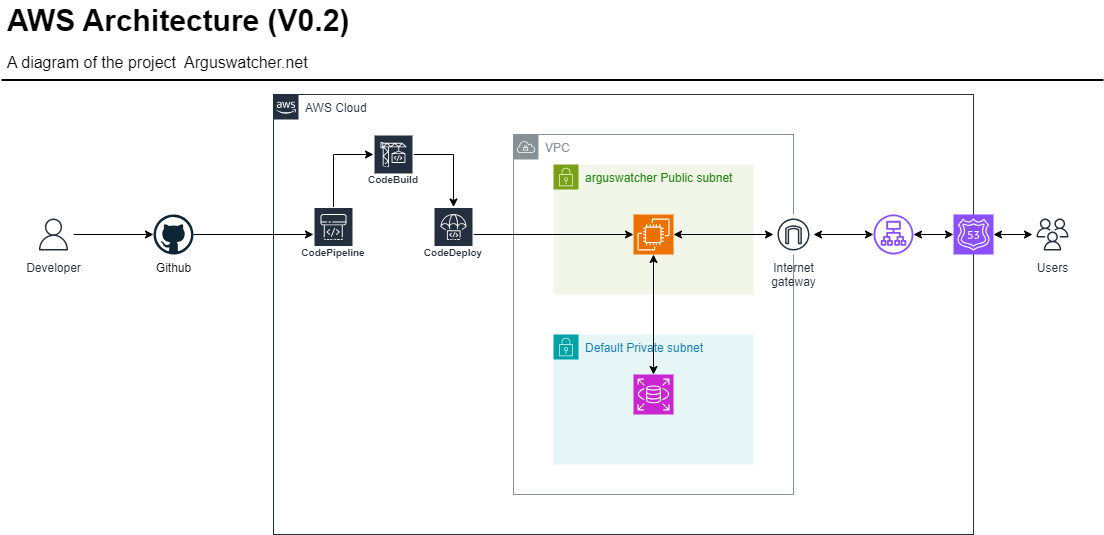

The diagram above was exported from draw.io. Its source (the exported page's mxGraphModel, read from the mxfile embedded in the PNG):
<mxGraphModel dx="1034" dy="446" grid="1" gridSize="10" guides="1" tooltips="1" connect="1" arrows="1" fold="1" page="1" pageScale="1" pageWidth="827" pageHeight="1169" background="#ffffff" math="0" shadow="0">
  <root>
    <mxCell id="0" />
    <mxCell id="1" parent="0" />
    <mxCell id="UEzPUAAOIrF-is8g5C7q-2" value="AWS Cloud" style="points=[[0,0],[0.25,0],[0.5,0],[0.75,0],[1,0],[1,0.25],[1,0.5],[1,0.75],[1,1],[0.75,1],[0.5,1],[0.25,1],[0,1],[0,0.75],[0,0.5],[0,0.25]];outlineConnect=0;gradientColor=none;html=1;whiteSpace=wrap;fontSize=12;fontStyle=0;shape=mxgraph.aws4.group;grIcon=mxgraph.aws4.group_aws_cloud_alt;strokeColor=#232F3E;fillColor=none;verticalAlign=top;align=left;spacingLeft=30;fontColor=#232F3E;dashed=0;container=1;pointerEvents=0;collapsible=0;recursiveResize=0;movable=1;resizable=1;rotatable=1;deletable=1;editable=1;locked=0;connectable=1;" parent="1" vertex="1">
      <mxGeometry x="280" y="160" width="700" height="440" as="geometry" />
    </mxCell>
    <mxCell id="VfDnK0ljhal31bdw6T10-19" style="edgeStyle=orthogonalEdgeStyle;rounded=0;orthogonalLoop=1;jettySize=auto;html=1;startArrow=classic;startFill=1;" parent="UEzPUAAOIrF-is8g5C7q-2" source="VfDnK0ljhal31bdw6T10-13" target="VfDnK0ljhal31bdw6T10-14" edge="1">
      <mxGeometry relative="1" as="geometry" />
    </mxCell>
    <mxCell id="VfDnK0ljhal31bdw6T10-8" value="VPC" style="sketch=0;outlineConnect=0;gradientColor=none;html=1;whiteSpace=wrap;fontSize=12;fontStyle=0;shape=mxgraph.aws4.group;grIcon=mxgraph.aws4.group_vpc;strokeColor=#879196;fillColor=none;verticalAlign=top;align=left;spacingLeft=30;fontColor=#879196;dashed=0;" parent="UEzPUAAOIrF-is8g5C7q-2" vertex="1">
      <mxGeometry x="240" y="40" width="280" height="360" as="geometry" />
    </mxCell>
    <mxCell id="VfDnK0ljhal31bdw6T10-9" value="arguswatcher Public subnet" style="points=[[0,0],[0.25,0],[0.5,0],[0.75,0],[1,0],[1,0.25],[1,0.5],[1,0.75],[1,1],[0.75,1],[0.5,1],[0.25,1],[0,1],[0,0.75],[0,0.5],[0,0.25]];outlineConnect=0;gradientColor=none;html=1;whiteSpace=wrap;fontSize=12;fontStyle=0;container=1;pointerEvents=0;collapsible=0;recursiveResize=0;shape=mxgraph.aws4.group;grIcon=mxgraph.aws4.group_security_group;grStroke=0;strokeColor=#7AA116;fillColor=#F2F6E8;verticalAlign=top;align=left;spacingLeft=30;fontColor=#248814;dashed=0;" parent="UEzPUAAOIrF-is8g5C7q-2" vertex="1">
      <mxGeometry x="280" y="70" width="200" height="130" as="geometry" />
    </mxCell>
    <mxCell id="VfDnK0ljhal31bdw6T10-6" value="" style="sketch=0;points=[[0,0,0],[0.25,0,0],[0.5,0,0],[0.75,0,0],[1,0,0],[0,1,0],[0.25,1,0],[0.5,1,0],[0.75,1,0],[1,1,0],[0,0.25,0],[0,0.5,0],[0,0.75,0],[1,0.25,0],[1,0.5,0],[1,0.75,0]];outlineConnect=0;fontColor=#232F3E;fillColor=#ED7100;strokeColor=#ffffff;dashed=0;verticalLabelPosition=bottom;verticalAlign=top;align=center;html=1;fontSize=12;fontStyle=0;aspect=fixed;shape=mxgraph.aws4.resourceIcon;resIcon=mxgraph.aws4.ec2;" parent="VfDnK0ljhal31bdw6T10-9" vertex="1">
      <mxGeometry x="80" y="50" width="40" height="40" as="geometry" />
    </mxCell>
    <mxCell id="VfDnK0ljhal31bdw6T10-13" value="Internet&#10;gateway" style="sketch=0;outlineConnect=0;fontColor=#232F3E;gradientColor=none;strokeColor=#232F3E;fillColor=#ffffff;dashed=0;verticalLabelPosition=bottom;verticalAlign=top;align=center;html=1;fontSize=12;fontStyle=0;aspect=fixed;shape=mxgraph.aws4.resourceIcon;resIcon=mxgraph.aws4.internet_gateway;" parent="UEzPUAAOIrF-is8g5C7q-2" vertex="1">
      <mxGeometry x="500" y="120" width="40" height="40" as="geometry" />
    </mxCell>
    <mxCell id="VfDnK0ljhal31bdw6T10-14" value="" style="sketch=0;outlineConnect=0;fontColor=#232F3E;gradientColor=none;fillColor=#8C4FFF;strokeColor=none;dashed=0;verticalLabelPosition=bottom;verticalAlign=top;align=center;html=1;fontSize=12;fontStyle=0;aspect=fixed;pointerEvents=1;shape=mxgraph.aws4.application_load_balancer;labelBackgroundColor=none;" parent="UEzPUAAOIrF-is8g5C7q-2" vertex="1">
      <mxGeometry x="600" y="120" width="40" height="40" as="geometry" />
    </mxCell>
    <mxCell id="VfDnK0ljhal31bdw6T10-24" value="" style="endArrow=classic;startArrow=classic;html=1;rounded=0;exitX=1;exitY=0.5;exitDx=0;exitDy=0;exitPerimeter=0;" parent="UEzPUAAOIrF-is8g5C7q-2" source="VfDnK0ljhal31bdw6T10-6" target="VfDnK0ljhal31bdw6T10-13" edge="1">
      <mxGeometry width="50" height="50" relative="1" as="geometry">
        <mxPoint x="250" y="400" as="sourcePoint" />
        <mxPoint x="300" y="350" as="targetPoint" />
      </mxGeometry>
    </mxCell>
    <mxCell id="RXWBukbmvWoNR_52U11z-18" style="edgeStyle=orthogonalEdgeStyle;rounded=0;orthogonalLoop=1;jettySize=auto;html=1;" parent="UEzPUAAOIrF-is8g5C7q-2" source="RXWBukbmvWoNR_52U11z-4" target="RXWBukbmvWoNR_52U11z-7" edge="1">
      <mxGeometry relative="1" as="geometry">
        <Array as="points">
          <mxPoint x="180" y="60" />
        </Array>
      </mxGeometry>
    </mxCell>
    <mxCell id="RXWBukbmvWoNR_52U11z-4" value="AWS CodeBuild" style="sketch=0;outlineConnect=0;fontColor=#232F3E;gradientColor=none;strokeColor=#ffffff;fillColor=#232F3E;dashed=0;verticalLabelPosition=middle;verticalAlign=bottom;align=center;html=1;whiteSpace=wrap;fontSize=10;fontStyle=1;spacing=3;shape=mxgraph.aws4.productIcon;prIcon=mxgraph.aws4.codebuild;aspect=fixed;" parent="UEzPUAAOIrF-is8g5C7q-2" vertex="1">
      <mxGeometry x="100" y="40" width="40" height="55" as="geometry" />
    </mxCell>
    <mxCell id="RXWBukbmvWoNR_52U11z-9" value="" style="edgeStyle=orthogonalEdgeStyle;rounded=0;orthogonalLoop=1;jettySize=auto;html=1;" parent="UEzPUAAOIrF-is8g5C7q-2" source="RXWBukbmvWoNR_52U11z-5" target="RXWBukbmvWoNR_52U11z-4" edge="1">
      <mxGeometry relative="1" as="geometry">
        <mxPoint x="60" y="73" as="targetPoint" />
        <Array as="points">
          <mxPoint x="60" y="60" />
        </Array>
      </mxGeometry>
    </mxCell>
    <mxCell id="RXWBukbmvWoNR_52U11z-5" value="AWS CodePipeline" style="sketch=0;outlineConnect=0;fontColor=#232F3E;gradientColor=none;strokeColor=#ffffff;fillColor=#232F3E;dashed=0;verticalLabelPosition=middle;verticalAlign=bottom;align=center;html=1;whiteSpace=wrap;fontSize=10;fontStyle=1;spacing=3;shape=mxgraph.aws4.productIcon;prIcon=mxgraph.aws4.codepipeline;aspect=fixed;" parent="UEzPUAAOIrF-is8g5C7q-2" vertex="1">
      <mxGeometry x="40" y="112.5" width="40" height="55" as="geometry" />
    </mxCell>
    <mxCell id="RXWBukbmvWoNR_52U11z-14" style="edgeStyle=orthogonalEdgeStyle;rounded=0;orthogonalLoop=1;jettySize=auto;html=1;" parent="UEzPUAAOIrF-is8g5C7q-2" source="RXWBukbmvWoNR_52U11z-7" target="VfDnK0ljhal31bdw6T10-6" edge="1">
      <mxGeometry relative="1" as="geometry" />
    </mxCell>
    <mxCell id="RXWBukbmvWoNR_52U11z-7" value="AWS CodeDeploy" style="sketch=0;outlineConnect=0;fontColor=#232F3E;gradientColor=none;strokeColor=#ffffff;fillColor=#232F3E;dashed=0;verticalLabelPosition=middle;verticalAlign=bottom;align=center;html=1;whiteSpace=wrap;fontSize=10;fontStyle=1;spacing=3;shape=mxgraph.aws4.productIcon;prIcon=mxgraph.aws4.codedeploy;aspect=fixed;" parent="UEzPUAAOIrF-is8g5C7q-2" vertex="1">
      <mxGeometry x="160" y="112.5" width="40" height="55" as="geometry" />
    </mxCell>
    <mxCell id="RXWBukbmvWoNR_52U11z-26" value="Default Private subnet" style="points=[[0,0],[0.25,0],[0.5,0],[0.75,0],[1,0],[1,0.25],[1,0.5],[1,0.75],[1,1],[0.75,1],[0.5,1],[0.25,1],[0,1],[0,0.75],[0,0.5],[0,0.25]];outlineConnect=0;gradientColor=none;html=1;whiteSpace=wrap;fontSize=12;fontStyle=0;container=1;pointerEvents=0;collapsible=0;recursiveResize=0;shape=mxgraph.aws4.group;grIcon=mxgraph.aws4.group_security_group;grStroke=0;strokeColor=#00A4A6;fillColor=#E6F6F7;verticalAlign=top;align=left;spacingLeft=30;fontColor=#147EBA;dashed=0;" parent="UEzPUAAOIrF-is8g5C7q-2" vertex="1">
      <mxGeometry x="280" y="240" width="200" height="130" as="geometry" />
    </mxCell>
    <mxCell id="RXWBukbmvWoNR_52U11z-22" value="" style="sketch=0;points=[[0,0,0],[0.25,0,0],[0.5,0,0],[0.75,0,0],[1,0,0],[0,1,0],[0.25,1,0],[0.5,1,0],[0.75,1,0],[1,1,0],[0,0.25,0],[0,0.5,0],[0,0.75,0],[1,0.25,0],[1,0.5,0],[1,0.75,0]];outlineConnect=0;fontColor=#232F3E;fillColor=#C925D1;strokeColor=#ffffff;dashed=0;verticalLabelPosition=bottom;verticalAlign=top;align=center;html=1;fontSize=12;fontStyle=0;aspect=fixed;shape=mxgraph.aws4.resourceIcon;resIcon=mxgraph.aws4.rds;" parent="RXWBukbmvWoNR_52U11z-26" vertex="1">
      <mxGeometry x="80" y="40" width="40" height="40" as="geometry" />
    </mxCell>
    <mxCell id="RXWBukbmvWoNR_52U11z-23" style="edgeStyle=orthogonalEdgeStyle;rounded=0;orthogonalLoop=1;jettySize=auto;html=1;entryX=0.5;entryY=1;entryDx=0;entryDy=0;entryPerimeter=0;startArrow=classic;startFill=1;" parent="UEzPUAAOIrF-is8g5C7q-2" source="RXWBukbmvWoNR_52U11z-22" target="VfDnK0ljhal31bdw6T10-6" edge="1">
      <mxGeometry relative="1" as="geometry" />
    </mxCell>
    <mxCell id="-QjtrjUzRDEMRZ5MF8oH-47" value="AWS Architecture (V0.2)" style="text;html=1;resizable=0;points=[];autosize=1;align=left;verticalAlign=top;spacingTop=-4;fontSize=30;fontStyle=1" parent="1" vertex="1">
      <mxGeometry x="12" y="65.5" width="370" height="40" as="geometry" />
    </mxCell>
    <mxCell id="-QjtrjUzRDEMRZ5MF8oH-48" value="A diagram of the project&amp;nbsp;&amp;nbsp;Arguswatcher.net" style="text;html=1;resizable=0;points=[];autosize=1;align=left;verticalAlign=top;spacingTop=-4;fontSize=16" parent="1" vertex="1">
      <mxGeometry x="12" y="115.5" width="320" height="30" as="geometry" />
    </mxCell>
    <mxCell id="SCVMTBWpLvtzJIhz15lM-1" value="" style="line;strokeWidth=2;html=1;fontSize=14;" parent="1" vertex="1">
      <mxGeometry x="8" y="140.5" width="1102" height="10" as="geometry" />
    </mxCell>
    <mxCell id="RXWBukbmvWoNR_52U11z-19" style="edgeStyle=orthogonalEdgeStyle;rounded=0;orthogonalLoop=1;jettySize=auto;html=1;" parent="1" source="VfDnK0ljhal31bdw6T10-10" target="RXWBukbmvWoNR_52U11z-1" edge="1">
      <mxGeometry relative="1" as="geometry">
        <mxPoint x="150" y="300" as="targetPoint" />
      </mxGeometry>
    </mxCell>
    <mxCell id="VfDnK0ljhal31bdw6T10-10" value="Developer" style="sketch=0;outlineConnect=0;fontColor=#232F3E;gradientColor=none;strokeColor=#232F3E;fillColor=#ffffff;dashed=0;verticalLabelPosition=bottom;verticalAlign=top;align=center;html=1;fontSize=12;fontStyle=0;aspect=fixed;shape=mxgraph.aws4.resourceIcon;resIcon=mxgraph.aws4.user;movable=1;resizable=1;rotatable=1;deletable=1;editable=1;locked=0;connectable=1;" parent="1" vertex="1">
      <mxGeometry x="40" y="280" width="40" height="40" as="geometry" />
    </mxCell>
    <mxCell id="VfDnK0ljhal31bdw6T10-21" value="" style="edgeStyle=orthogonalEdgeStyle;rounded=0;orthogonalLoop=1;jettySize=auto;html=1;startArrow=classic;startFill=1;" parent="1" source="VfDnK0ljhal31bdw6T10-17" target="VfDnK0ljhal31bdw6T10-15" edge="1">
      <mxGeometry relative="1" as="geometry" />
    </mxCell>
    <mxCell id="VfDnK0ljhal31bdw6T10-15" value="" style="sketch=0;points=[[0,0,0],[0.25,0,0],[0.5,0,0],[0.75,0,0],[1,0,0],[0,1,0],[0.25,1,0],[0.5,1,0],[0.75,1,0],[1,1,0],[0,0.25,0],[0,0.5,0],[0,0.75,0],[1,0.25,0],[1,0.5,0],[1,0.75,0]];outlineConnect=0;fontColor=#232F3E;fillColor=#8C4FFF;strokeColor=#ffffff;dashed=0;verticalLabelPosition=bottom;verticalAlign=top;align=center;html=1;fontSize=12;fontStyle=0;aspect=fixed;shape=mxgraph.aws4.resourceIcon;resIcon=mxgraph.aws4.route_53;" parent="1" vertex="1">
      <mxGeometry x="960" y="280" width="40" height="40" as="geometry" />
    </mxCell>
    <mxCell id="VfDnK0ljhal31bdw6T10-17" value="Users" style="sketch=0;outlineConnect=0;fontColor=#232F3E;gradientColor=none;strokeColor=#232F3E;fillColor=#ffffff;dashed=0;verticalLabelPosition=bottom;verticalAlign=top;align=center;html=1;fontSize=12;fontStyle=0;aspect=fixed;shape=mxgraph.aws4.resourceIcon;resIcon=mxgraph.aws4.users;" parent="1" vertex="1">
      <mxGeometry x="1039" y="280" width="40" height="40" as="geometry" />
    </mxCell>
    <mxCell id="VfDnK0ljhal31bdw6T10-20" value="" style="rounded=0;orthogonalLoop=1;jettySize=auto;html=1;startArrow=classic;startFill=1;" parent="1" source="VfDnK0ljhal31bdw6T10-14" target="VfDnK0ljhal31bdw6T10-15" edge="1">
      <mxGeometry relative="1" as="geometry" />
    </mxCell>
    <mxCell id="RXWBukbmvWoNR_52U11z-6" style="edgeStyle=orthogonalEdgeStyle;rounded=0;orthogonalLoop=1;jettySize=auto;html=1;" parent="1" source="RXWBukbmvWoNR_52U11z-1" target="RXWBukbmvWoNR_52U11z-5" edge="1">
      <mxGeometry relative="1" as="geometry">
        <mxPoint x="240" y="340" as="targetPoint" />
      </mxGeometry>
    </mxCell>
    <mxCell id="RXWBukbmvWoNR_52U11z-1" value="Github" style="dashed=0;outlineConnect=0;html=1;align=center;labelPosition=center;verticalLabelPosition=bottom;verticalAlign=top;shape=mxgraph.weblogos.github;movable=1;resizable=1;rotatable=1;deletable=1;editable=1;locked=0;connectable=1;" parent="1" vertex="1">
      <mxGeometry x="160" y="280" width="40" height="40" as="geometry" />
    </mxCell>
  </root>
</mxGraphModel>